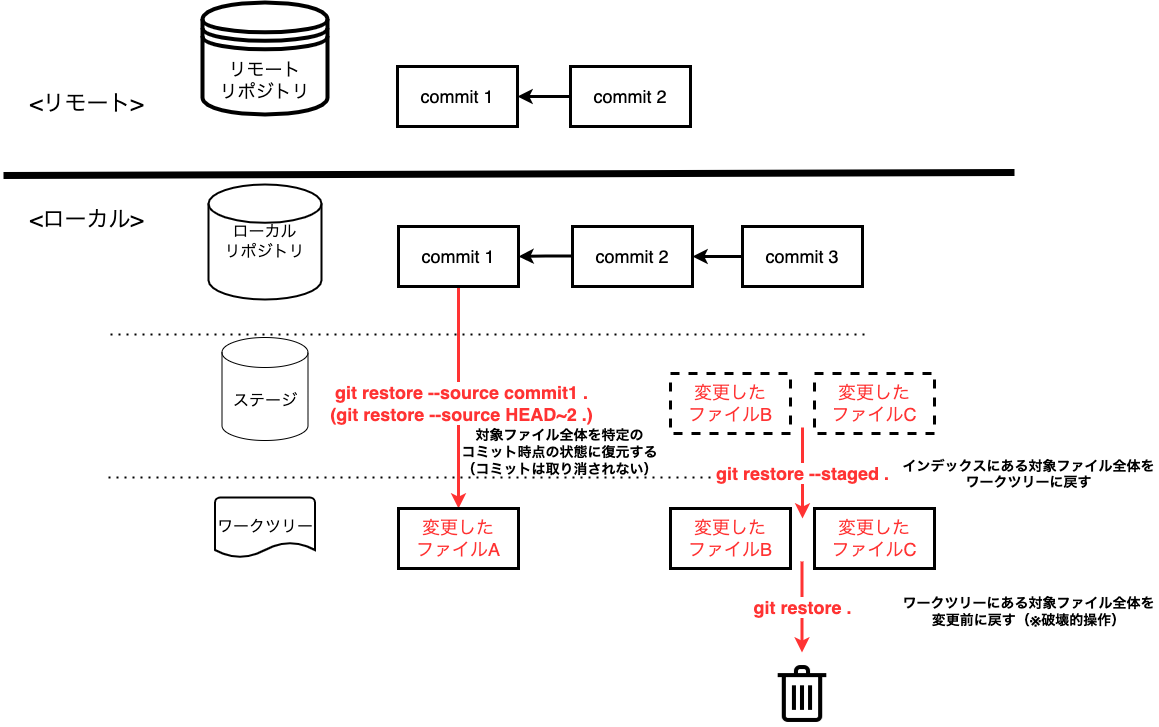

The diagram above was exported from draw.io. Its source (the exported page's mxGraphModel, read from the mxfile embedded in the PNG):
<mxGraphModel dx="1426" dy="712" grid="0" gridSize="10" guides="1" tooltips="1" connect="1" arrows="1" fold="1" page="1" pageScale="1" pageWidth="1200" pageHeight="1600" math="0" shadow="0">
  <root>
    <mxCell id="0" />
    <mxCell id="1" parent="0" />
    <mxCell id="2" value="" style="endArrow=none;dashed=1;html=1;dashPattern=1 3;strokeWidth=2;rounded=0;" parent="1" edge="1">
      <mxGeometry width="50" height="50" relative="1" as="geometry">
        <mxPoint x="119" y="444" as="sourcePoint" />
        <mxPoint x="876" y="444" as="targetPoint" />
      </mxGeometry>
    </mxCell>
    <mxCell id="3" value="" style="endArrow=none;dashed=1;html=1;dashPattern=1 3;strokeWidth=2;rounded=0;" parent="1" edge="1">
      <mxGeometry width="50" height="50" relative="1" as="geometry">
        <mxPoint x="117" y="587" as="sourcePoint" />
        <mxPoint x="874" y="587" as="targetPoint" />
      </mxGeometry>
    </mxCell>
    <mxCell id="4" value="" style="endArrow=none;html=1;rounded=0;strokeWidth=7;" parent="1" edge="1">
      <mxGeometry width="50" height="50" relative="1" as="geometry">
        <mxPoint x="12" y="285" as="sourcePoint" />
        <mxPoint x="1023" y="282" as="targetPoint" />
      </mxGeometry>
    </mxCell>
    <mxCell id="5" value="&lt;font style=&quot;font-size: 22px&quot;&gt;&amp;lt;ローカル&amp;gt;&lt;/font&gt;" style="text;html=1;align=center;verticalAlign=middle;resizable=0;points=[];autosize=1;strokeColor=none;fillColor=none;" parent="1" vertex="1">
      <mxGeometry x="33" y="319" width="123" height="21" as="geometry" />
    </mxCell>
    <mxCell id="6" value="&lt;font style=&quot;font-size: 22px&quot;&gt;&amp;lt;リモート&amp;gt;&lt;/font&gt;" style="text;html=1;align=center;verticalAlign=middle;resizable=0;points=[];autosize=1;strokeColor=none;fillColor=none;" parent="1" vertex="1">
      <mxGeometry x="33" y="203" width="124" height="21" as="geometry" />
    </mxCell>
    <mxCell id="7" value="ローカル&lt;br&gt;リポジトリ" style="strokeWidth=2;html=1;shape=mxgraph.flowchart.database;whiteSpace=wrap;fontSize=16;" parent="1" vertex="1">
      <mxGeometry x="217" y="294" width="113" height="115" as="geometry" />
    </mxCell>
    <mxCell id="8" value="ステージ" style="shape=cylinder3;whiteSpace=wrap;html=1;boundedLbl=1;backgroundOutline=1;size=15;fontSize=16;" parent="1" vertex="1">
      <mxGeometry x="230.5" y="447" width="86" height="103" as="geometry" />
    </mxCell>
    <mxCell id="9" value="ワークツリー" style="strokeWidth=2;html=1;shape=mxgraph.flowchart.document2;whiteSpace=wrap;size=0.25;fontSize=16;" parent="1" vertex="1">
      <mxGeometry x="223.5" y="607" width="100" height="60" as="geometry" />
    </mxCell>
    <mxCell id="10" value="リモート&lt;br style=&quot;font-size: 18px;&quot;&gt;リポジトリ" style="shape=datastore;whiteSpace=wrap;html=1;fontSize=18;strokeWidth=4;" parent="1" vertex="1">
      <mxGeometry x="211" y="112" width="125" height="112" as="geometry" />
    </mxCell>
    <mxCell id="11" value="変更した&lt;br&gt;ファイルC" style="whiteSpace=wrap;html=1;fontSize=18;fontColor=#FF3333;strokeWidth=3;" parent="1" vertex="1">
      <mxGeometry x="823" y="618" width="120" height="60" as="geometry" />
    </mxCell>
    <mxCell id="12" value="変更した&lt;br&gt;ファイルC" style="whiteSpace=wrap;html=1;fontSize=18;fontColor=#FF3333;strokeWidth=3;dashed=1;" parent="1" vertex="1">
      <mxGeometry x="823" y="483" width="120" height="60" as="geometry" />
    </mxCell>
    <mxCell id="13" value="&lt;font color=&quot;#000000&quot;&gt;commit 1&lt;/font&gt;" style="whiteSpace=wrap;html=1;fontSize=18;fontColor=#FF3333;strokeWidth=3;" parent="1" vertex="1">
      <mxGeometry x="406" y="176" width="120" height="60" as="geometry" />
    </mxCell>
    <mxCell id="14" value="" style="edgeStyle=orthogonalEdgeStyle;rounded=0;orthogonalLoop=1;jettySize=auto;html=1;fontSize=18;fontColor=#000000;strokeWidth=3;" parent="1" target="13" edge="1">
      <mxGeometry relative="1" as="geometry">
        <mxPoint x="581" y="206" as="sourcePoint" />
      </mxGeometry>
    </mxCell>
    <mxCell id="wnMYI6zdf7t8fUQUghrS-44" style="edgeStyle=orthogonalEdgeStyle;rounded=0;orthogonalLoop=1;jettySize=auto;html=1;entryX=0.5;entryY=0;entryDx=0;entryDy=0;fontSize=18;fontColor=#FF3333;strokeColor=#FF3333;strokeWidth=3;" parent="1" source="15" target="wnMYI6zdf7t8fUQUghrS-43" edge="1">
      <mxGeometry relative="1" as="geometry" />
    </mxCell>
    <mxCell id="wnMYI6zdf7t8fUQUghrS-45" value="&lt;b style=&quot;font-family: &amp;#34;helvetica&amp;#34;&quot;&gt;git restore --source commit1 .&lt;br&gt;(git restore --source HEAD~2 .)&lt;br&gt;&lt;/b&gt;" style="edgeLabel;html=1;align=center;verticalAlign=middle;resizable=0;points=[];fontSize=18;fontColor=#FF3333;" parent="wnMYI6zdf7t8fUQUghrS-44" connectable="0" vertex="1">
      <mxGeometry x="0.045" y="2" relative="1" as="geometry">
        <mxPoint as="offset" />
      </mxGeometry>
    </mxCell>
    <mxCell id="15" value="&lt;font color=&quot;#000000&quot;&gt;commit 1&lt;/font&gt;" style="whiteSpace=wrap;html=1;fontSize=18;fontColor=#FF3333;strokeWidth=3;" parent="1" vertex="1">
      <mxGeometry x="407" y="336" width="120" height="60" as="geometry" />
    </mxCell>
    <mxCell id="16" value="" style="edgeStyle=orthogonalEdgeStyle;rounded=0;orthogonalLoop=1;jettySize=auto;html=1;fontSize=18;fontColor=#FF3333;endArrow=classic;endFill=1;strokeWidth=3;" parent="1" target="15" edge="1">
      <mxGeometry relative="1" as="geometry">
        <mxPoint x="582" y="365.5" as="sourcePoint" />
      </mxGeometry>
    </mxCell>
    <mxCell id="18" value="&lt;font color=&quot;#000000&quot;&gt;commit 2&lt;/font&gt;" style="whiteSpace=wrap;html=1;fontSize=18;fontColor=#FF3333;strokeWidth=3;" parent="1" vertex="1">
      <mxGeometry x="581" y="336" width="120" height="60" as="geometry" />
    </mxCell>
    <mxCell id="19" value="&lt;font color=&quot;#000000&quot;&gt;commit 2&lt;/font&gt;" style="whiteSpace=wrap;html=1;fontSize=18;fontColor=#FF3333;strokeWidth=3;" parent="1" vertex="1">
      <mxGeometry x="579" y="176" width="120" height="60" as="geometry" />
    </mxCell>
    <mxCell id="20" value="変更した&lt;br&gt;ファイルB" style="whiteSpace=wrap;html=1;fontSize=18;fontColor=#FF3333;strokeWidth=3;" parent="1" vertex="1">
      <mxGeometry x="679" y="618" width="120" height="60" as="geometry" />
    </mxCell>
    <mxCell id="21" value="変更した&lt;br&gt;ファイルB" style="whiteSpace=wrap;html=1;fontSize=18;fontColor=#FF3333;strokeWidth=3;dashed=1;" parent="1" vertex="1">
      <mxGeometry x="679" y="483" width="120" height="60" as="geometry" />
    </mxCell>
    <mxCell id="71rJBqF-Juwlbt3OYbLS-40" value="" style="edgeStyle=orthogonalEdgeStyle;rounded=0;orthogonalLoop=1;jettySize=auto;html=1;fontSize=14;strokeWidth=3;" parent="1" source="71rJBqF-Juwlbt3OYbLS-41" edge="1">
      <mxGeometry relative="1" as="geometry">
        <mxPoint x="701" y="366" as="targetPoint" />
      </mxGeometry>
    </mxCell>
    <mxCell id="wnMYI6zdf7t8fUQUghrS-41" value="&lt;meta charset=&quot;utf-8&quot;&gt;&lt;b style=&quot;color: rgb(255, 51, 51); font-family: helvetica; font-size: 18px; font-style: normal; letter-spacing: normal; text-align: center; text-indent: 0px; text-transform: none; word-spacing: 0px; background-color: rgb(255, 255, 255);&quot;&gt;git restore --staged .&lt;/b&gt;" style="edgeStyle=orthogonalEdgeStyle;rounded=0;orthogonalLoop=1;jettySize=auto;html=1;exitX=0.5;exitY=1;exitDx=0;exitDy=0;fontSize=18;fontColor=#FF3333;strokeColor=#FF3333;strokeWidth=3;" parent="1" edge="1">
      <mxGeometry relative="1" as="geometry">
        <mxPoint x="811" y="628" as="targetPoint" />
        <mxPoint x="811" y="537" as="sourcePoint" />
      </mxGeometry>
    </mxCell>
    <mxCell id="71rJBqF-Juwlbt3OYbLS-41" value="&lt;font color=&quot;#000000&quot;&gt;commit 3&lt;/font&gt;" style="whiteSpace=wrap;html=1;fontSize=18;fontColor=#FF3333;strokeWidth=3;" parent="1" vertex="1">
      <mxGeometry x="751" y="336" width="120" height="60" as="geometry" />
    </mxCell>
    <mxCell id="wnMYI6zdf7t8fUQUghrS-42" value="&lt;b style=&quot;font-family: &amp;#34;helvetica&amp;#34;&quot;&gt;git restore .&lt;/b&gt;&lt;b style=&quot;color: rgb(255 , 51 , 51) ; font-family: &amp;#34;helvetica&amp;#34; ; font-size: 18px ; font-style: normal ; letter-spacing: normal ; text-align: center ; text-indent: 0px ; text-transform: none ; word-spacing: 0px ; background-color: rgb(255 , 255 , 255)&quot;&gt;&lt;br&gt;&lt;/b&gt;" style="edgeStyle=orthogonalEdgeStyle;rounded=0;orthogonalLoop=1;jettySize=auto;html=1;exitX=0.5;exitY=1;exitDx=0;exitDy=0;fontSize=18;fontColor=#FF3333;strokeColor=#FF3333;strokeWidth=3;" parent="1" edge="1">
      <mxGeometry relative="1" as="geometry">
        <mxPoint x="810.5" y="762" as="targetPoint" />
        <mxPoint x="810.5" y="671" as="sourcePoint" />
      </mxGeometry>
    </mxCell>
    <mxCell id="wnMYI6zdf7t8fUQUghrS-43" value="変更した&lt;br&gt;ファイルA" style="whiteSpace=wrap;html=1;fontSize=18;fontColor=#FF3333;strokeWidth=3;" parent="1" vertex="1">
      <mxGeometry x="407" y="618" width="120" height="60" as="geometry" />
    </mxCell>
    <mxCell id="GDtf-dkBk6DZEyXBPJQx-21" value="&lt;div&gt;&lt;span style=&quot;font-size: 14px&quot;&gt;&lt;b&gt;インデックスにある対象ファイル全体&lt;/b&gt;&lt;/span&gt;&lt;b style=&quot;font-size: 14px&quot;&gt;を&lt;/b&gt;&lt;/div&gt;&lt;div&gt;&lt;b style=&quot;font-size: 14px&quot;&gt;ワークツリーに戻す&lt;/b&gt;&lt;/div&gt;&lt;div style=&quot;font-weight: bold&quot;&gt;&lt;br&gt;&lt;/div&gt;" style="text;html=1;align=center;verticalAlign=middle;resizable=0;points=[];autosize=1;strokeColor=none;fillColor=none;" parent="1" vertex="1">
      <mxGeometry x="906" y="567" width="261" height="48" as="geometry" />
    </mxCell>
    <mxCell id="GDtf-dkBk6DZEyXBPJQx-22" value="&lt;div&gt;&lt;span style=&quot;font-size: 14px&quot;&gt;&lt;b&gt;ワークツリーにある対象ファイル全体&lt;/b&gt;&lt;/span&gt;&lt;b style=&quot;font-size: 14px&quot;&gt;を&lt;/b&gt;&lt;/div&gt;&lt;div&gt;&lt;span style=&quot;font-size: 14px&quot;&gt;&lt;b&gt;変更前に戻す（※破壊的操作）&lt;/b&gt;&lt;/span&gt;&lt;/div&gt;" style="text;html=1;align=center;verticalAlign=middle;resizable=0;points=[];autosize=1;strokeColor=none;fillColor=none;" parent="1" vertex="1">
      <mxGeometry x="906" y="704" width="261" height="34" as="geometry" />
    </mxCell>
    <mxCell id="GDtf-dkBk6DZEyXBPJQx-23" value="&lt;span style=&quot;font-size: 14px&quot;&gt;&lt;b&gt;対象ファイル全体を特定の&lt;br&gt;コミット時点の状態に復元する&lt;br&gt;（コミットは取り消されない）&lt;br&gt;&lt;/b&gt;&lt;/span&gt;" style="text;html=1;align=center;verticalAlign=middle;resizable=0;points=[];autosize=1;strokeColor=none;fillColor=none;" parent="1" vertex="1">
      <mxGeometry x="465" y="537" width="206" height="49" as="geometry" />
    </mxCell>
    <mxCell id="s0fXvUSN3GOdWAukxWAh-21" value="" style="shape=image;html=1;verticalAlign=top;verticalLabelPosition=bottom;labelBackgroundColor=#ffffff;imageAspect=0;aspect=fixed;image=https://cdn4.iconfinder.com/data/icons/core-ui-outlined/32/outlined_trash-128.png" vertex="1" parent="1">
      <mxGeometry x="778.5" y="771" width="65" height="65" as="geometry" />
    </mxCell>
  </root>
</mxGraphModel>